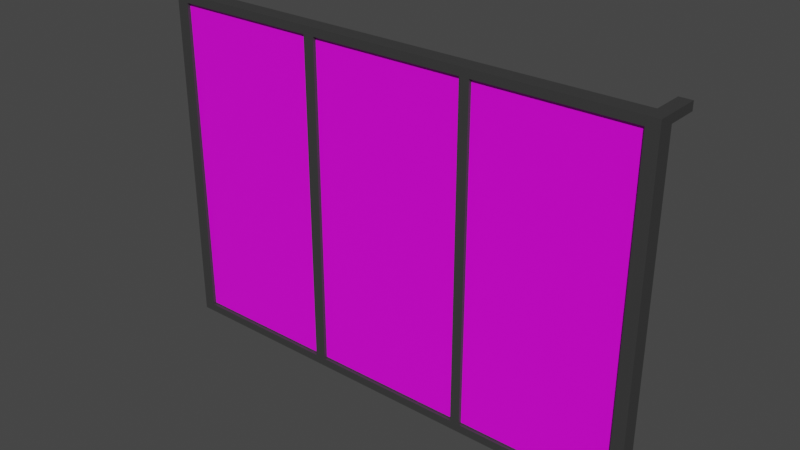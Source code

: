 # Source: 3.blend  (saved by Blender 2.90.8; exported with 4.5.12 LTS)
import bpy
from mathutils import Matrix  # noqa: F401  (used for matrix-valued properties, if any)

bpy.ops.wm.read_factory_settings(use_empty=True)
scene = bpy.context.scene
scene.name = 'Scene'

# ---- collections
col_collection = bpy.data.collections.new('Collection'); scene.collection.children.link(col_collection)

# ---- images (referenced by path relative to the original .blend; pixels are not part of the script)
import os
ASSET_DIR = os.environ.get("B2B_ASSET_DIR", "")  # directory of the original .blend (textures are referenced by path, not embedded)
HERE = os.path.dirname(os.path.abspath(__file__))  # packed textures are extracted next to this script under _unpacked/

def load_image(name, relpath, width, height, colorspace="sRGB"):
    """Load a texture the original file referenced (path relative to the .blend, or extracted next to this script)."""
    p = next((c for c in (os.path.join(HERE, relpath), os.path.join(ASSET_DIR, relpath)) if relpath and os.path.exists(c)), "")
    if p:
        img = bpy.data.images.load(p, check_existing=True)
        img.name = name
    else:  # same state as the original file: an image datablock whose file is absent (Cycles renders it pink)
        img = bpy.data.images.new(name, width, height)
        img.source = "FILE"
        img.filepath = "//" + (relpath or name)
    img.colorspace_settings.name = colorspace
    return img
img_painel_jpg = load_image('Painel.jpg', 'Painel.jpg', 1024, 1024, 'sRGB')

# ---- materials (node trees are filled in below, after node groups)
mat_placassolares = bpy.data.materials.new('PlacasSolares')
mat_placassolares.alpha_threshold = 0.0
mat_placassolares.use_transparent_shadow = False
mat_placassolares.line_color = (0.0, 0.0, 0.0, 1.0)
mat_barrasdemetal = bpy.data.materials.new('BarrasDeMetal')
mat_barrasdemetal.use_transparent_shadow = False

# ---- material node trees
mat_placassolares.use_nodes = True; mat_placassolares.node_tree.nodes.clear()
_N = mat_placassolares.node_tree.nodes; _L = mat_placassolares.node_tree.links
n0 = _N.new('ShaderNodeOutputMaterial'); n0.name = 'Material Output'; n0.location = (300, 300)
n1 = _N.new('ShaderNodeBsdfPrincipled'); n1.name = 'Principled BSDF'; n1.location = (10, 300)
n1.distribution = 'GGX'
n1.subsurface_method = 'BURLEY'
n1.inputs[2].default_value = 0.4
n1.inputs[3].default_value = 1.45
n1.inputs[27].default_value = (0.0, 0.0, 0.0, 1.0)
n1.inputs[28].default_value = 1.0
n2 = _N.new('ShaderNodeTexImage'); n2.name = 'Image Texture'; n2.location = (-280, 280)
n2.image = img_painel_jpg
_L.new(n1.outputs[0], n0.inputs[0])
_L.new(n2.outputs[0], n1.inputs[0])
n0.is_active_output = True
mat_barrasdemetal.use_nodes = True; mat_barrasdemetal.node_tree.nodes.clear()
_N = mat_barrasdemetal.node_tree.nodes; _L = mat_barrasdemetal.node_tree.links
n0 = _N.new('ShaderNodeBsdfPrincipled'); n0.name = 'Principled BSDF'; n0.location = (10, 300)
n0.distribution = 'GGX'
n0.subsurface_method = 'BURLEY'
n0.inputs[0].default_value = (0.04203, 0.04203, 0.04203, 1.0)
n0.inputs[3].default_value = 1.45
n0.inputs[27].default_value = (0.0, 0.0, 0.0, 1.0)
n0.inputs[28].default_value = 1.0
n1 = _N.new('ShaderNodeOutputMaterial'); n1.name = 'Material Output'; n1.location = (300, 300)
_L.new(n0.outputs[0], n1.inputs[0])
n1.is_active_output = True

# ---- world
world_world = bpy.data.worlds.new('World'); scene.world = world_world
world_world.use_nodes = True; world_world.node_tree.nodes.clear()
_N = world_world.node_tree.nodes; _L = world_world.node_tree.links
n0 = _N.new('ShaderNodeOutputWorld'); n0.name = 'World Output'; n0.location = (300, 300)
n1 = _N.new('ShaderNodeBackground'); n1.name = 'Background'; n1.location = (10, 300)
n1.inputs[0].default_value = (0.05088, 0.05088, 0.05088, 1.0)
_L.new(n1.outputs[0], n0.inputs[0])
n0.is_active_output = True
world_world.color = (0.05088, 0.05088, 0.05088)
world_world.use_sun_shadow = False
world_world.sun_shadow_jitter_overblur = 0.0

# ---- meshes
me_cube = bpy.data.meshes.new('Cube')
me_cube.from_pydata([(1.0, 1.0, 0.02621), (1.0, 1.0, -1.974), (1.0, 0.8867, 0.02621), (1.0, 0.8867, -1.974), (-1.0, 1.0, -1.974), (-1.0, 0.8867, 0.02621), (-1.0, 0.8867, -1.974), (1.0, 0.8867, 2.026), (-1.0, 0.8867, 2.026), (1.0, 1.0, 2.026), (-1.0, 1.0, 2.026), (-3.0, 1.0, -1.974), (-3.0, 0.8867, -1.974), (-3.0, 0.8867, 0.02621), (-3.0, 0.8867, 2.026), (-3.0, 1.0, 2.026), (-5.0, 1.0, -1.974), (-5.0, 0.8867, -1.974), (-5.0, 0.8867, 0.02621), (-5.0, 1.0, 0.02621), (-5.0, 0.8867, 2.026), (-5.0, 1.0, 2.026), (1.0, 1.0, 0.02621), (1.0, 1.0, -1.974), (-1.0, 1.0, 0.02621), (-1.0, 1.0, -1.974), (1.0, 1.0, 2.026), (-1.0, 1.0, 2.026), (-3.0, 1.0, -1.974), (-3.0, 1.0, 0.02621), (-3.0, 1.0, 2.026), (-5.0, 1.0, -1.974), (-5.0, 1.0, 0.02621), (-5.0, 1.0, 2.026)], [], [(5, 8, 14, 13), (3, 2, 5, 6), (4, 6, 12, 11), (4, 1, 3, 6), (1, 0, 2, 3), (9, 10, 8, 7), (2, 0, 9, 7), (5, 2, 7, 8), (14, 15, 21, 20), (6, 5, 13, 12), (8, 10, 15, 14), (19, 18, 20, 21), (17, 18, 19, 16), (11, 12, 17, 16), (13, 14, 20, 18), (12, 13, 18, 17), (25, 24, 22, 23), (22, 24, 27, 26), (30, 29, 32, 33), (24, 25, 28, 29), (27, 24, 29, 30), (29, 28, 31, 32)])
_uv = me_cube.uv_layers.new(name='UVMap')
_uv.uv.foreach_set('vector', [0.6625, 0.4411, 0.6625, 0.8641, 0.3375, 0.8641, 0.3375, 0.4411, 0.9876, 0.01806, 0.9876, 0.4411, 0.6625, 0.4411, 0.6625, 0.01806, 0.6625, 0.4531, 0.6625, 0.4291, 0.3375, 0.4291, 0.3375, 0.4531, 0.6625, 0.4531, 0.9876, 0.4531, 0.9876, 0.4291, 0.6625, 0.4291, 0.5092, 0.01806, 0.5092, 0.4411, 0.4908, 0.4411, 0.4908, 0.01806, 0.9876, 0.4531, 0.6625, 0.4531, 0.6625, 0.4291, 0.9876, 0.4291, 0.4908, 0.4411, 0.5092, 0.4411, 0.5092, 0.8641, 0.4908, 0.8641, 0.6625, 0.4411, 0.9876, 0.4411, 0.9876, 0.8641, 0.6625, 0.8641, 0.3375, 0.4291, 0.3375, 0.4531, 0.01244, 0.4531, 0.01244, 0.4291, 0.6625, 0.01806, 0.6625, 0.4411, 0.3375, 0.4411, 0.3375, 0.01806, 0.6625, 0.4291, 0.6625, 0.4531, 0.3375, 0.4531, 0.3375, 0.4291, 0.5092, 0.4411, 0.4908, 0.4411, 0.4908, 0.8641, 0.5092, 0.8641, 0.4908, 0.01806, 0.4908, 0.4411, 0.5092, 0.4411, 0.5092, 0.01806, 0.3375, 0.4531, 0.3375, 0.4291, 0.01244, 0.4291, 0.01244, 0.4531, 0.3375, 0.4411, 0.3375, 0.8641, 0.01244, 0.8641, 0.01244, 0.4411, 0.3375, 0.01806, 0.3375, 0.4411, 0.01244, 0.4411, 0.01244, 0.01806, 0.5029, 0.3728, 0.5029, 0.3753, 0.5048, 0.3753, 0.5048, 0.3728, 0.5048, 0.3753, 0.5029, 0.3753, 0.5029, 0.3778, 0.5048, 0.3778, 0.501, 0.3778, 0.501, 0.3753, 0.4991, 0.3753, 0.4991, 0.3778, 0.5029, 0.3753, 0.5029, 0.3728, 0.501, 0.3728, 0.501, 0.3753, 0.5029, 0.3778, 0.5029, 0.3753, 0.501, 0.3753, 0.501, 0.3778, 0.501, 0.3753, 0.501, 0.3728, 0.4991, 0.3728, 0.4991, 0.3753])
me_cube.materials.append(mat_placassolares)
me_cube.use_remesh_preserve_volume = False
me_cube.use_remesh_preserve_attributes = False
me_cube.use_mirror_vertex_groups = False
me_cube.update()
me_cube_001 = bpy.data.meshes.new('Cube.001')
me_cube_001.from_pydata([(-5.049, 0.8475, 2.086), (-5.049, 1.045, 2.086), (0.8859, 1.045, 2.086), (1.034, 1.045, 2.086), (1.034, 0.8475, 2.086), (-4.896, 0.8475, 2.086), (-4.896, 1.045, 2.086), (0.8859, 0.8475, 2.086), (0.8859, 1.045, 1.985), (1.034, 1.045, 1.985), (0.8859, 0.8475, 1.985), (1.034, 0.8475, 1.985), (-4.896, 1.045, 1.985), (-4.896, 0.8475, 1.985), (-5.049, 1.045, 1.985), (-5.049, 0.8475, 1.985), (-0.9355, 0.8475, 2.086), (-0.9355, 0.8475, 1.985), (-0.9355, 1.045, 1.985), (-0.9355, 1.045, 2.086), (-1.054, 0.8475, 2.086), (-1.054, 0.8475, 1.985), (-1.054, 1.045, 1.985), (-1.054, 1.045, 2.086), (-2.936, 0.8475, 2.086), (-2.936, 0.8475, 1.985), (-2.936, 1.045, 1.985), (-2.936, 1.045, 2.086), (-3.072, 0.8475, 2.086), (-3.072, 0.8475, 1.985), (-3.072, 1.045, 1.985), (-3.072, 1.045, 2.086), (1.034, 1.42, 1.985), (-5.049, 1.42, 1.985), (0.8859, 1.42, 1.985), (-4.896, 1.42, 1.985), (-4.896, 1.42, -2.086), (-5.049, 1.42, -2.086), (1.034, 1.42, -2.086), (0.8859, 1.42, -2.086), (-5.049, 0.8475, -2.086), (-5.049, 1.045, -2.086), (0.8859, 1.045, -2.086), (1.034, 1.045, -2.086), (1.034, 0.8475, -2.086), (-4.896, 0.8475, -2.086), (-4.896, 1.045, -2.086), (0.8859, 0.8475, -2.086), (0.8859, 1.045, -1.985), (1.034, 1.045, -1.985), (0.8859, 0.8475, -1.985), (1.034, 0.8475, -1.985), (-4.896, 1.045, -1.985), (-4.896, 0.8475, -1.985), (-5.049, 1.045, -1.985), (-5.049, 0.8475, -1.985), (-0.9355, 0.8475, -2.086), (-0.9355, 0.8475, -1.985), (-0.9355, 1.045, -1.985), (-0.9355, 1.045, -2.086), (-1.054, 0.8475, -2.086), (-1.054, 0.8475, -1.985), (-1.054, 1.045, -1.985), (-1.054, 1.045, -2.086), (-2.936, 0.8475, -2.086), (-2.936, 0.8475, -1.985), (-2.936, 1.045, -1.985), (-2.936, 1.045, -2.086), (-3.072, 0.8475, -2.086), (-3.072, 0.8475, -1.985), (-3.072, 1.045, -1.985), (-3.072, 1.045, -2.086), (-4.896, 1.42, 2.086), (-5.049, 1.42, 2.086), (1.034, 1.42, 2.086), (0.8859, 1.42, 2.086), (1.034, 1.42, -1.985), (-5.049, 1.42, -1.985), (0.8859, 1.42, -1.985), (-4.896, 1.42, -1.985)], [], [(61, 21, 22, 62), (14, 1, 73, 33), (13, 53, 52, 12), (18, 8, 10, 17), (57, 17, 21, 61), (70, 30, 26, 66), (6, 1, 0, 5), (3, 2, 7, 4), (10, 11, 4, 7), (11, 9, 3, 4), (48, 49, 76, 78), (14, 15, 0, 1), (15, 13, 5, 0), (58, 18, 17, 57), (11, 51, 49, 9), (10, 50, 51, 11), (8, 48, 50, 10), (32, 34, 75, 74), (15, 55, 53, 13), (14, 54, 55, 15), (12, 52, 54, 14), (19, 2, 8, 18), (16, 7, 2, 19), (17, 10, 7, 16), (21, 17, 16, 20), (20, 16, 19, 23), (23, 19, 18, 22), (62, 22, 18, 58), (26, 22, 21, 25), (27, 23, 22, 26), (24, 20, 23, 27), (25, 21, 20, 24), (29, 25, 24, 28), (28, 24, 27, 31), (31, 27, 26, 30), (65, 25, 29, 69), (12, 30, 29, 13), (6, 31, 30, 12), (5, 28, 31, 6), (13, 29, 28, 5), (69, 29, 30, 70), (66, 26, 25, 65), (2, 3, 74, 75), (1, 6, 72, 73), (52, 46, 36, 79), (58, 57, 50, 48), (6, 12, 35, 72), (9, 8, 34, 32), (46, 45, 40, 41), (43, 44, 47, 42), (50, 47, 44, 51), (51, 44, 43, 49), (54, 52, 79, 77), (54, 41, 40, 55), (55, 40, 45, 53), (46, 41, 37, 36), (8, 2, 75, 34), (41, 54, 77, 37), (35, 33, 73, 72), (76, 38, 39, 78), (79, 36, 37, 77), (49, 43, 38, 76), (59, 58, 48, 42), (56, 59, 42, 47), (57, 56, 47, 50), (61, 60, 56, 57), (60, 63, 59, 56), (63, 62, 58, 59), (3, 9, 32, 74), (66, 65, 61, 62), (67, 66, 62, 63), (64, 67, 63, 60), (65, 64, 60, 61), (69, 68, 64, 65), (68, 71, 67, 64), (71, 70, 66, 67), (12, 14, 33, 35), (52, 53, 69, 70), (46, 52, 70, 71), (45, 46, 71, 68), (53, 45, 68, 69), (42, 48, 78, 39), (43, 42, 39, 38), (9, 49, 48, 8)])
_uv = me_cube_001.uv_layers.new(name='UVMap')
_uv.uv.foreach_set('vector', [0.4837, 0.1737, 0.4837, 0.8263, 0.5163, 0.8263, 0.5163, 0.1737, 0.5163, 0.8263, 0.5163, 0.8429, 0.5163, 0.8429, 0.5163, 0.8263, 0.4837, 0.8263, 0.4837, 0.1737, 0.5163, 0.1737, 0.5163, 0.8263, 0.6754, 0.5163, 0.9749, 0.5163, 0.9749, 0.4837, 0.6754, 0.4837, 0.6754, 0.1737, 0.6754, 0.8263, 0.6559, 0.8263, 0.6559, 0.1737, 0.3242, 0.1737, 0.3242, 0.8263, 0.3465, 0.8263, 0.3465, 0.1737, 0.02425, 0.5163, -0.0007479, 0.5163, -0.0007479, 0.4837, 0.02425, 0.4837, 0.9993, 0.5163, 0.9749, 0.5163, 0.9749, 0.4837, 0.9993, 0.4837, 0.9749, 0.8263, 0.9993, 0.8263, 0.9993, 0.8429, 0.9749, 0.8429, 0.4837, 0.8263, 0.5163, 0.8263, 0.5163, 0.8429, 0.4837, 0.8429, 0.9749, 0.1737, 0.9993, 0.1737, 0.9993, 0.1737, 0.9749, 0.1737, 0.5163, 0.8263, 0.4837, 0.8263, 0.4837, 0.8429, 0.5163, 0.8429, -0.0007479, 0.8263, 0.02425, 0.8263, 0.02425, 0.8429, -0.0007479, 0.8429, 0.5163, 0.1737, 0.5163, 0.8263, 0.4837, 0.8263, 0.4837, 0.1737, 0.4837, 0.8263, 0.4837, 0.1737, 0.5163, 0.1737, 0.5163, 0.8263, 0.9749, 0.8263, 0.9749, 0.1737, 0.9993, 0.1737, 0.9993, 0.8263, 0.5163, 0.8263, 0.5163, 0.1737, 0.4837, 0.1737, 0.4837, 0.8263, 0.9993, 0.8263, 0.9749, 0.8263, 0.9749, 0.8429, 0.9993, 0.8429, -0.0007479, 0.8263, -0.0007479, 0.1737, 0.02425, 0.1737, 0.02425, 0.8263, 0.5163, 0.8263, 0.5163, 0.1737, 0.4837, 0.1737, 0.4837, 0.8263, 0.02425, 0.8263, 0.02425, 0.1737, -0.0007479, 0.1737, -0.0007479, 0.8263, 0.6754, 0.8429, 0.9749, 0.8429, 0.9749, 0.8263, 0.6754, 0.8263, 0.6754, 0.4837, 0.9749, 0.4837, 0.9749, 0.5163, 0.6754, 0.5163, 0.6754, 0.8263, 0.9749, 0.8263, 0.9749, 0.8429, 0.6754, 0.8429, 0.6559, 0.8263, 0.6754, 0.8263, 0.6754, 0.8429, 0.6559, 0.8429, 0.6559, 0.4837, 0.6754, 0.4837, 0.6754, 0.5163, 0.6559, 0.5163, 0.6559, 0.8429, 0.6754, 0.8429, 0.6754, 0.8263, 0.6559, 0.8263, 0.6559, 0.1737, 0.6559, 0.8263, 0.6754, 0.8263, 0.6754, 0.1737, 0.3465, 0.5163, 0.6559, 0.5163, 0.6559, 0.4837, 0.3465, 0.4837, 0.3465, 0.8429, 0.6559, 0.8429, 0.6559, 0.8263, 0.3465, 0.8263, 0.3465, 0.4837, 0.6559, 0.4837, 0.6559, 0.5163, 0.3465, 0.5163, 0.3465, 0.8263, 0.6559, 0.8263, 0.6559, 0.8429, 0.3465, 0.8429, 0.3242, 0.8263, 0.3465, 0.8263, 0.3465, 0.8429, 0.3242, 0.8429, 0.3242, 0.4837, 0.3465, 0.4837, 0.3465, 0.5163, 0.3242, 0.5163, 0.3242, 0.8429, 0.3465, 0.8429, 0.3465, 0.8263, 0.3242, 0.8263, 0.3465, 0.1737, 0.3465, 0.8263, 0.3242, 0.8263, 0.3242, 0.1737, 0.02425, 0.5163, 0.3242, 0.5163, 0.3242, 0.4837, 0.02425, 0.4837, 0.02425, 0.8429, 0.3242, 0.8429, 0.3242, 0.8263, 0.02425, 0.8263, 0.02425, 0.4837, 0.3242, 0.4837, 0.3242, 0.5163, 0.02425, 0.5163, 0.02425, 0.8263, 0.3242, 0.8263, 0.3242, 0.8429, 0.02425, 0.8429, 0.4837, 0.1737, 0.4837, 0.8263, 0.5163, 0.8263, 0.5163, 0.1737, 0.5163, 0.1737, 0.5163, 0.8263, 0.4837, 0.8263, 0.4837, 0.1737, 0.9749, 0.5163, 0.9993, 0.5163, 0.9993, 0.5163, 0.9749, 0.5163, -0.0007479, 0.5163, 0.02425, 0.5163, 0.02425, 0.5163, -0.0007479, 0.5163, 0.02425, 0.1737, 0.02425, 0.1571, 0.02425, 0.1571, 0.02425, 0.1737, 0.6754, 0.5163, 0.6754, 0.4837, 0.9749, 0.4837, 0.9749, 0.5163, 0.02425, 0.8429, 0.02425, 0.8263, 0.02425, 0.8263, 0.02425, 0.8429, 0.9993, 0.8263, 0.9749, 0.8263, 0.9749, 0.8263, 0.9993, 0.8263, 0.02425, 0.5163, 0.02425, 0.4837, -0.0007479, 0.4837, -0.0007479, 0.5163, 0.9993, 0.5163, 0.9993, 0.4837, 0.9749, 0.4837, 0.9749, 0.5163, 0.9749, 0.1737, 0.9749, 0.1571, 0.9993, 0.1571, 0.9993, 0.1737, 0.4837, 0.1737, 0.4837, 0.1571, 0.5163, 0.1571, 0.5163, 0.1737, -0.0007479, 0.1737, 0.02425, 0.1737, 0.02425, 0.1737, -0.0007479, 0.1737, 0.5163, 0.1737, 0.5163, 0.1571, 0.4837, 0.1571, 0.4837, 0.1737, -0.0007479, 0.1737, -0.0007479, 0.1571, 0.02425, 0.1571, 0.02425, 0.1737, 0.02425, 0.5163, -0.0007479, 0.5163, -0.0007479, 0.5163, 0.02425, 0.5163, 0.9749, 0.8263, 0.9749, 0.8429, 0.9749, 0.8429, 0.9749, 0.8263, 0.5163, 0.1571, 0.5163, 0.1737, 0.5163, 0.1737, 0.5163, 0.1571, 0.02425, 0.8263, -0.0007479, 0.8263, -0.0007479, 0.8429, 0.02425, 0.8429, 0.9993, 0.1737, 0.9993, 0.1571, 0.9749, 0.1571, 0.9749, 0.1737, 0.02425, 0.1737, 0.02425, 0.1571, -0.0007479, 0.1571, -0.0007479, 0.1737, 0.5163, 0.1737, 0.5163, 0.1571, 0.5163, 0.1571, 0.5163, 0.1737, 0.6754, 0.1571, 0.6754, 0.1737, 0.9749, 0.1737, 0.9749, 0.1571, 0.6754, 0.4837, 0.6754, 0.5163, 0.9749, 0.5163, 0.9749, 0.4837, 0.6754, 0.1737, 0.6754, 0.1571, 0.9749, 0.1571, 0.9749, 0.1737, 0.6559, 0.1737, 0.6559, 0.1571, 0.6754, 0.1571, 0.6754, 0.1737, 0.6559, 0.4837, 0.6559, 0.5163, 0.6754, 0.5163, 0.6754, 0.4837, 0.6559, 0.1571, 0.6559, 0.1737, 0.6754, 0.1737, 0.6754, 0.1571, 0.5163, 0.8429, 0.5163, 0.8263, 0.5163, 0.8263, 0.5163, 0.8429, 0.3465, 0.5163, 0.3465, 0.4837, 0.6559, 0.4837, 0.6559, 0.5163, 0.3465, 0.1571, 0.3465, 0.1737, 0.6559, 0.1737, 0.6559, 0.1571, 0.3465, 0.4837, 0.3465, 0.5163, 0.6559, 0.5163, 0.6559, 0.4837, 0.3465, 0.1737, 0.3465, 0.1571, 0.6559, 0.1571, 0.6559, 0.1737, 0.3242, 0.1737, 0.3242, 0.1571, 0.3465, 0.1571, 0.3465, 0.1737, 0.3242, 0.4837, 0.3242, 0.5163, 0.3465, 0.5163, 0.3465, 0.4837, 0.3242, 0.1571, 0.3242, 0.1737, 0.3465, 0.1737, 0.3465, 0.1571, 0.02425, 0.8263, -0.0007479, 0.8263, -0.0007479, 0.8263, 0.02425, 0.8263, 0.02425, 0.5163, 0.02425, 0.4837, 0.3242, 0.4837, 0.3242, 0.5163, 0.02425, 0.1571, 0.02425, 0.1737, 0.3242, 0.1737, 0.3242, 0.1571, 0.02425, 0.4837, 0.02425, 0.5163, 0.3242, 0.5163, 0.3242, 0.4837, 0.02425, 0.1737, 0.02425, 0.1571, 0.3242, 0.1571, 0.3242, 0.1737, 0.9749, 0.1571, 0.9749, 0.1737, 0.9749, 0.1737, 0.9749, 0.1571, 0.9993, 0.5163, 0.9749, 0.5163, 0.9749, 0.5163, 0.9993, 0.5163, 0.9993, 0.8263, 0.9993, 0.1737, 0.9749, 0.1737, 0.9749, 0.8263])
me_cube_001.materials.append(mat_barrasdemetal)
me_cube_001.use_remesh_fix_poles = True
me_cube_001.use_remesh_preserve_attributes = False
me_cube_001.use_mirror_vertex_groups = False
me_cube_001.update()

# ---- objects
ob_painel = bpy.data.objects.new('Painel', me_cube)
ob_hastes = bpy.data.objects.new('Hastes', me_cube_001)

# ---- transforms, parenting, visibility, modifiers, constraints
ob_painel.location = (0.0, 0.0, 0.0)
ob_painel.lock_rotations_4d = False
ob_painel.empty_display_type = 'ARROWS'
ob_painel.lineart.crease_threshold = 0.0
ob_hastes.location = (0.0, 0.0, 0.0)
ob_hastes.lineart.crease_threshold = 0.0

# ---- collection membership
col_collection.objects.link(ob_painel)
col_collection.objects.link(ob_hastes)

# ---- scene / render settings (as saved in the file)
scene.frame_start = 1; scene.frame_end = 250; scene.frame_set(115)
scene.render.engine = 'BLENDER_EEVEE_NEXT'
scene.cycles.use_denoising = False
scene.cycles.samples = 128
scene.cycles.sampling_pattern = 'TABULATED_SOBOL'
scene.cycles.use_adaptive_sampling = False
scene.cycles.use_light_tree = False
scene.view_settings.view_transform = 'Filmic'
bpy.context.view_layer.update()

# ---- added for rendering (the .blend has no active camera and no usable light): camera, sun
cam_auto = bpy.data.cameras.new('AutoCamera')
cam_auto.lens = 50.0
cam_auto.sensor_width = 36.0
cam_auto.clip_end = 1000.0
ob_auto_camera = bpy.data.objects.new('AutoCamera', cam_auto)
scene.collection.objects.link(ob_auto_camera)
ob_auto_camera.location = (4.83774, -7.08014, 5.47593)
ob_auto_camera.rotation_euler = (1.09748, -7.21219e-08, 0.694738)
scene.camera = ob_auto_camera
light_auto_sun = bpy.data.lights.new('AutoSun', 'SUN')
light_auto_sun.energy = 3.0
light_auto_sun.angle = 0.0523599
ob_auto_sun = bpy.data.objects.new('AutoSun', light_auto_sun)
scene.collection.objects.link(ob_auto_sun)
ob_auto_sun.rotation_euler = (0.872665, 0.174533, 0.523599)
bpy.context.view_layer.update()
